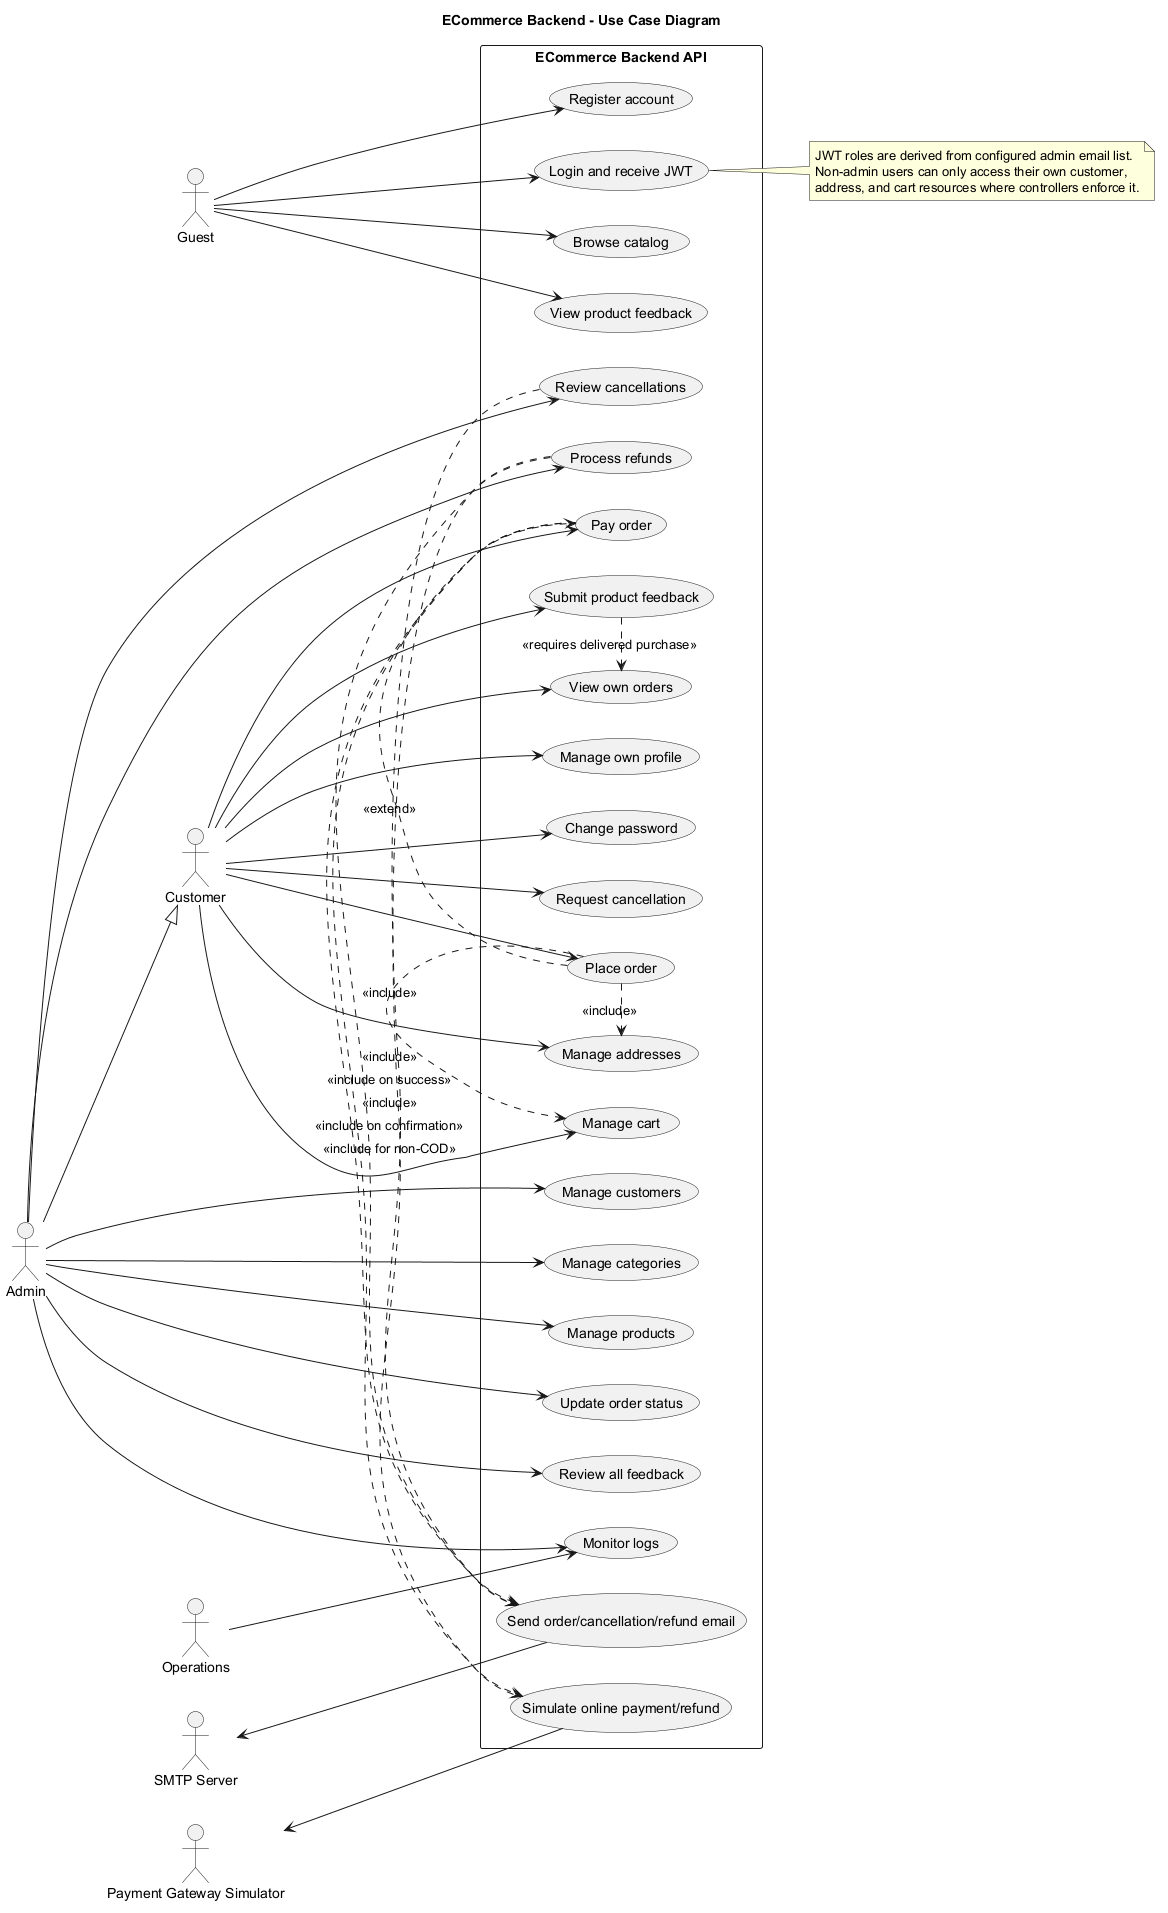

The diagram above was rendered by PlantUML. Its source (embedded in the PNG):
@startuml
title ECommerce Backend - Use Case Diagram

left to right direction
skinparam packageStyle rectangle
skinparam shadowing false

actor "Guest" as Guest
actor "Customer" as Customer
actor "Admin" as Admin
actor "Operations" as Ops
actor "SMTP Server" as SMTP
actor "Payment Gateway Simulator" as Gateway

Admin --|> Customer

rectangle "ECommerce Backend API" {
  usecase "Register account" as UC_Register
  usecase "Login and receive JWT" as UC_Login
  usecase "Browse catalog" as UC_Browse
  usecase "View product feedback" as UC_ViewFeedback

  usecase "Manage own profile" as UC_Profile
  usecase "Change password" as UC_Password
  usecase "Manage addresses" as UC_Address
  usecase "Manage cart" as UC_Cart
  usecase "Place order" as UC_Order
  usecase "Pay order" as UC_Pay
  usecase "View own orders" as UC_ViewOrders
  usecase "Request cancellation" as UC_CancelRequest
  usecase "Submit product feedback" as UC_SubmitFeedback

  usecase "Manage customers" as UC_Customers
  usecase "Manage categories" as UC_Categories
  usecase "Manage products" as UC_Products
  usecase "Update order status" as UC_OrderStatus
  usecase "Review cancellations" as UC_CancelReview
  usecase "Process refunds" as UC_Refund
  usecase "Review all feedback" as UC_AllFeedback
  usecase "Monitor logs" as UC_Logs

  usecase "Send order/cancellation/refund email" as UC_Email
  usecase "Simulate online payment/refund" as UC_Gateway
}

Guest --> UC_Register
Guest --> UC_Login
Guest --> UC_Browse
Guest --> UC_ViewFeedback

Customer --> UC_Profile
Customer --> UC_Password
Customer --> UC_Address
Customer --> UC_Cart
Customer --> UC_Order
Customer --> UC_Pay
Customer --> UC_ViewOrders
Customer --> UC_CancelRequest
Customer --> UC_SubmitFeedback

Admin --> UC_Customers
Admin --> UC_Categories
Admin --> UC_Products
Admin --> UC_OrderStatus
Admin --> UC_CancelReview
Admin --> UC_Refund
Admin --> UC_AllFeedback
Admin --> UC_Logs

Ops --> UC_Logs

UC_Order .> UC_Address : <<include>>
UC_Order .> UC_Cart : <<include>>
UC_Order .> UC_Pay : <<extend>>
UC_Pay .> UC_Gateway : <<include for non-COD>>
UC_Pay .> UC_Email : <<include on confirmation>>
UC_CancelReview .> UC_Email : <<include>>
UC_Refund .> UC_Gateway : <<include>>
UC_Refund .> UC_Email : <<include on success>>
UC_SubmitFeedback .> UC_ViewOrders : <<requires delivered purchase>>

SMTP <-- UC_Email
Gateway <-- UC_Gateway

note right of UC_Login
  JWT roles are derived from configured admin email list.
  Non-admin users can only access their own customer,
  address, and cart resources where controllers enforce it.
end note

@enduml